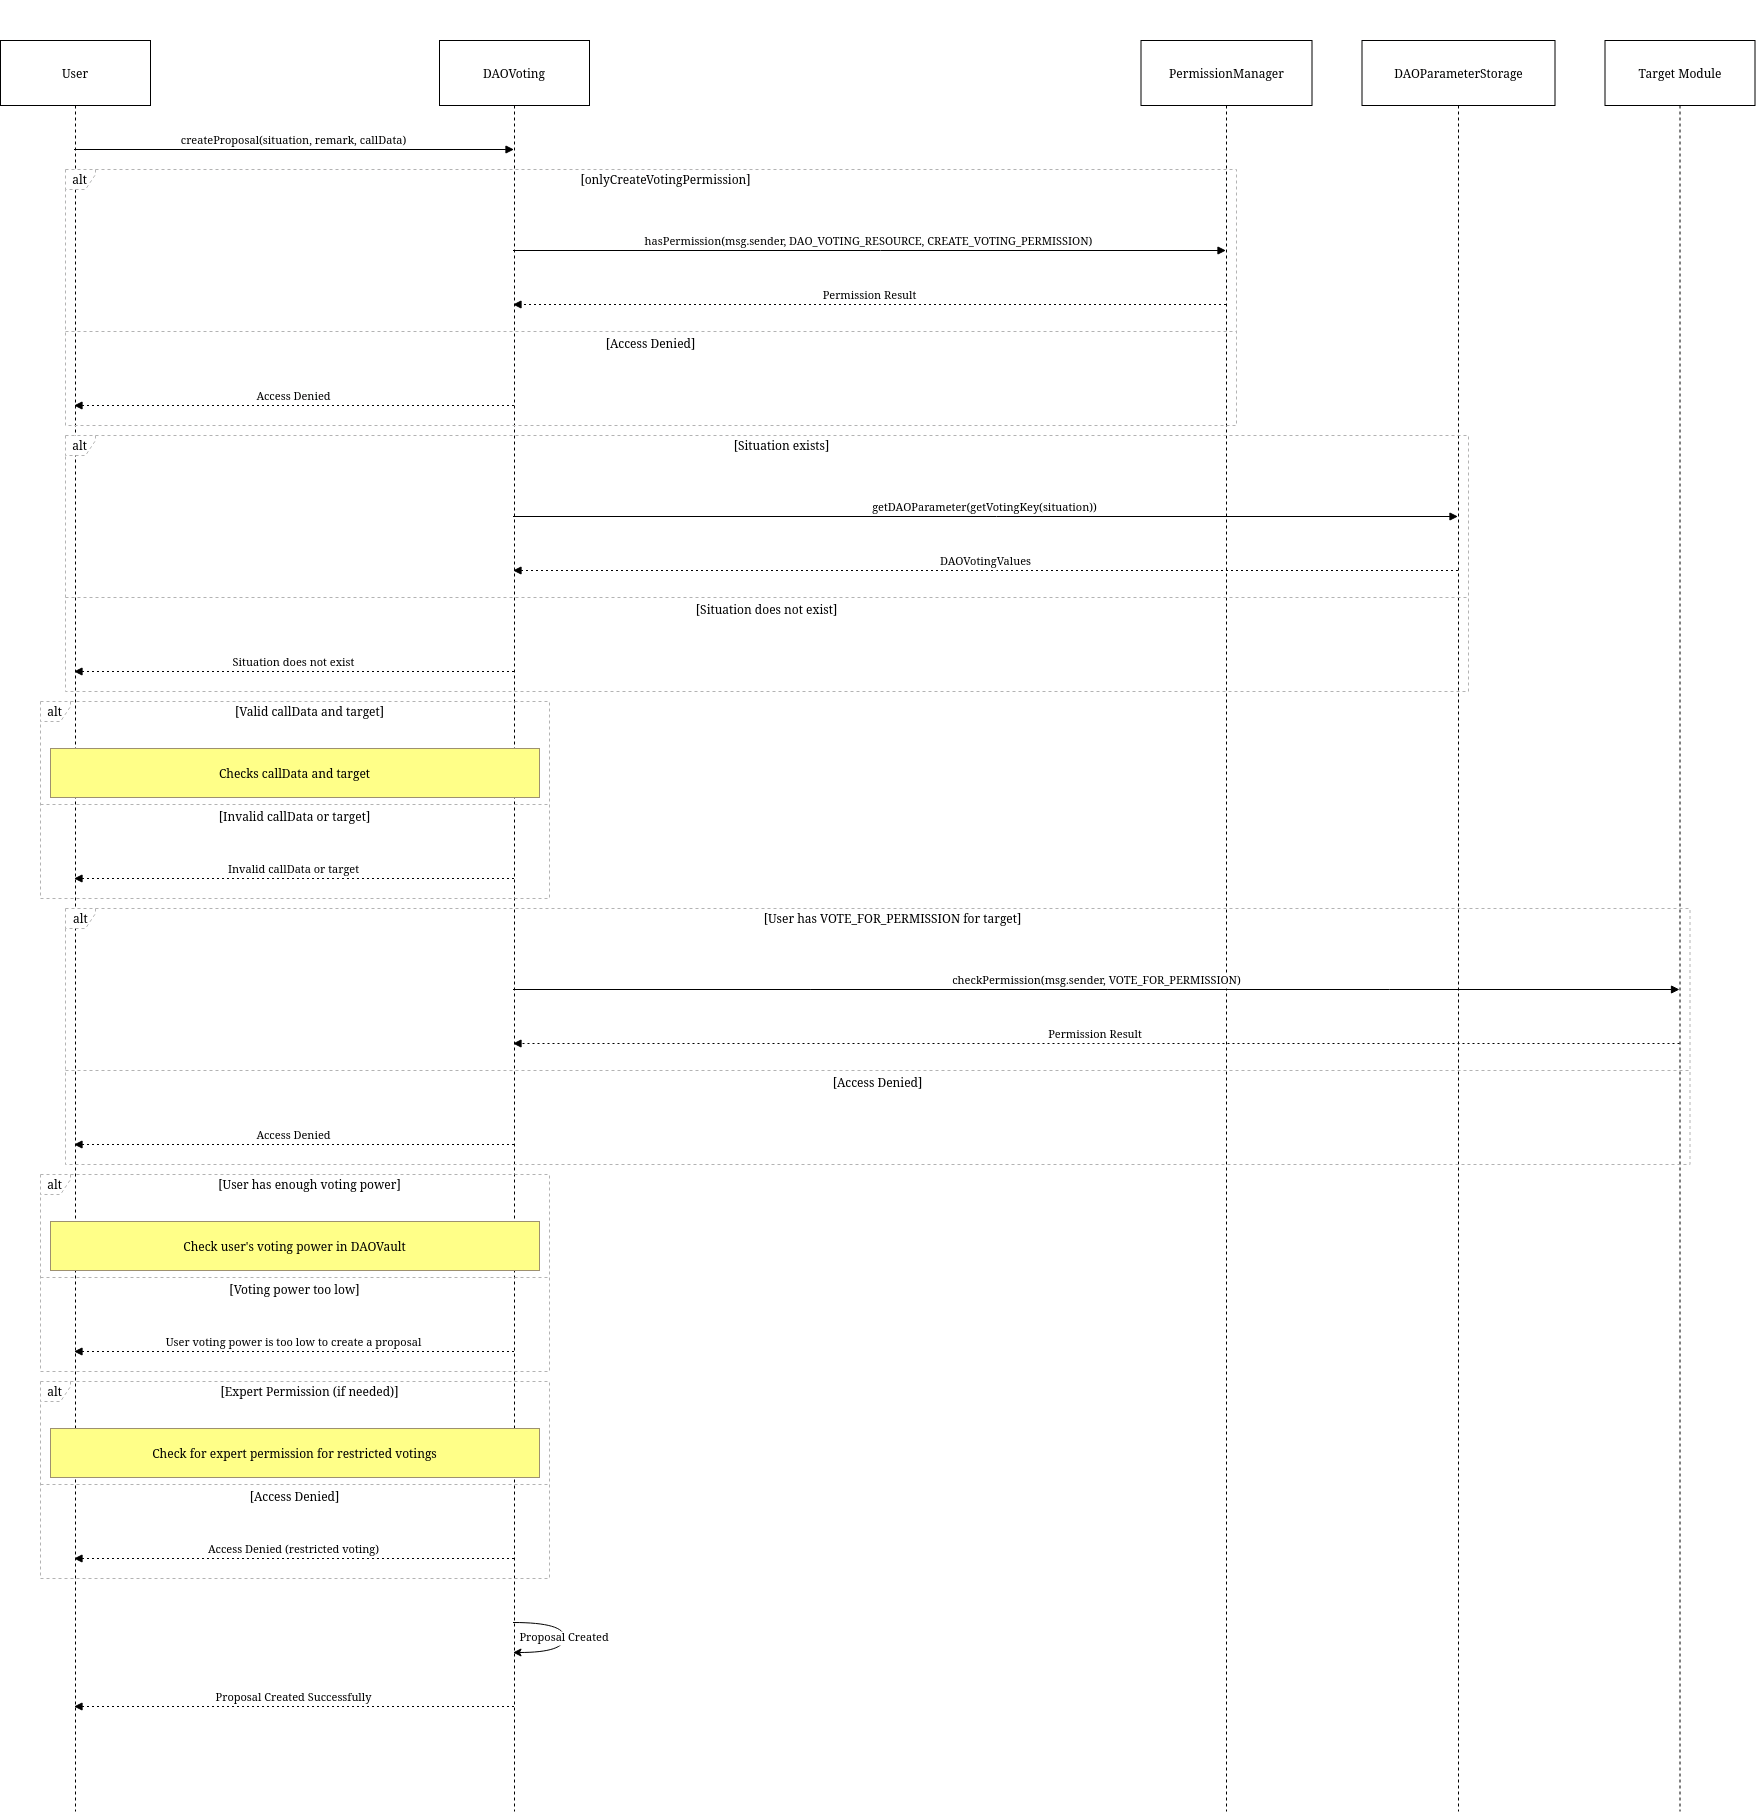

The diagram above was exported from draw.io. Its source (the exported page's mxGraphModel, read from the mxfile embedded in the PNG):
<mxGraphModel dx="2868" dy="1748" grid="1" gridSize="10" guides="1" tooltips="1" connect="1" arrows="1" fold="1" page="1" pageScale="1" pageWidth="650" pageHeight="310" math="0" shadow="0">
  <root>
    <mxCell id="9iwFT4yl8UcWl7HyaQ4q-0" />
    <mxCell id="9iwFT4yl8UcWl7HyaQ4q-1" parent="9iwFT4yl8UcWl7HyaQ4q-0" />
    <mxCell id="9iwFT4yl8UcWl7HyaQ4q-2" value="User" style="shape=umlLifeline;perimeter=lifelinePerimeter;whiteSpace=wrap;container=1;dropTarget=0;collapsible=0;recursiveResize=0;outlineConnect=0;portConstraint=eastwest;newEdgeStyle={&quot;edgeStyle&quot;:&quot;elbowEdgeStyle&quot;,&quot;elbow&quot;:&quot;vertical&quot;,&quot;curved&quot;:0,&quot;rounded&quot;:0};size=65;" parent="9iwFT4yl8UcWl7HyaQ4q-1" vertex="1">
      <mxGeometry x="20" y="20" width="150" height="1771" as="geometry" />
    </mxCell>
    <mxCell id="9iwFT4yl8UcWl7HyaQ4q-3" value="DAOVoting" style="shape=umlLifeline;perimeter=lifelinePerimeter;whiteSpace=wrap;container=1;dropTarget=0;collapsible=0;recursiveResize=0;outlineConnect=0;portConstraint=eastwest;newEdgeStyle={&quot;edgeStyle&quot;:&quot;elbowEdgeStyle&quot;,&quot;elbow&quot;:&quot;vertical&quot;,&quot;curved&quot;:0,&quot;rounded&quot;:0};size=65;" parent="9iwFT4yl8UcWl7HyaQ4q-1" vertex="1">
      <mxGeometry x="459" y="20" width="150" height="1771" as="geometry" />
    </mxCell>
    <mxCell id="9iwFT4yl8UcWl7HyaQ4q-4" value="PermissionManager" style="shape=umlLifeline;perimeter=lifelinePerimeter;whiteSpace=wrap;container=1;dropTarget=0;collapsible=0;recursiveResize=0;outlineConnect=0;portConstraint=eastwest;newEdgeStyle={&quot;edgeStyle&quot;:&quot;elbowEdgeStyle&quot;,&quot;elbow&quot;:&quot;vertical&quot;,&quot;curved&quot;:0,&quot;rounded&quot;:0};size=65;" parent="9iwFT4yl8UcWl7HyaQ4q-1" vertex="1">
      <mxGeometry x="1160.5" y="20" width="171" height="1771" as="geometry" />
    </mxCell>
    <mxCell id="9iwFT4yl8UcWl7HyaQ4q-5" value="DAOParameterStorage" style="shape=umlLifeline;perimeter=lifelinePerimeter;whiteSpace=wrap;container=1;dropTarget=0;collapsible=0;recursiveResize=0;outlineConnect=0;portConstraint=eastwest;newEdgeStyle={&quot;edgeStyle&quot;:&quot;elbowEdgeStyle&quot;,&quot;elbow&quot;:&quot;vertical&quot;,&quot;curved&quot;:0,&quot;rounded&quot;:0};size=65;" parent="9iwFT4yl8UcWl7HyaQ4q-1" vertex="1">
      <mxGeometry x="1381.5" y="20" width="193" height="1771" as="geometry" />
    </mxCell>
    <mxCell id="9iwFT4yl8UcWl7HyaQ4q-6" value="Target Module" style="shape=umlLifeline;perimeter=lifelinePerimeter;whiteSpace=wrap;container=1;dropTarget=0;collapsible=0;recursiveResize=0;outlineConnect=0;portConstraint=eastwest;newEdgeStyle={&quot;edgeStyle&quot;:&quot;elbowEdgeStyle&quot;,&quot;elbow&quot;:&quot;vertical&quot;,&quot;curved&quot;:0,&quot;rounded&quot;:0};size=65;" parent="9iwFT4yl8UcWl7HyaQ4q-1" vertex="1">
      <mxGeometry x="1624.5" y="20" width="150" height="1771" as="geometry" />
    </mxCell>
    <mxCell id="9iwFT4yl8UcWl7HyaQ4q-7" value="alt" style="shape=umlFrame;dashed=1;pointerEvents=0;dropTarget=0;strokeColor=#B3B3B3;height=20;width=30" parent="9iwFT4yl8UcWl7HyaQ4q-1" vertex="1">
      <mxGeometry x="85" y="149" width="1171" height="256" as="geometry" />
    </mxCell>
    <mxCell id="9iwFT4yl8UcWl7HyaQ4q-8" value="[onlyCreateVotingPermission]" style="text;strokeColor=none;fillColor=none;align=center;verticalAlign=middle;whiteSpace=wrap;" parent="9iwFT4yl8UcWl7HyaQ4q-7" vertex="1">
      <mxGeometry x="30" width="1141" height="20" as="geometry" />
    </mxCell>
    <mxCell id="9iwFT4yl8UcWl7HyaQ4q-9" value="[Access Denied]" style="shape=line;dashed=1;whiteSpace=wrap;verticalAlign=top;labelPosition=center;verticalLabelPosition=middle;align=center;strokeColor=#B3B3B3;" parent="9iwFT4yl8UcWl7HyaQ4q-7" vertex="1">
      <mxGeometry y="160" width="1171" height="4" as="geometry" />
    </mxCell>
    <mxCell id="9iwFT4yl8UcWl7HyaQ4q-10" value="alt" style="shape=umlFrame;dashed=1;pointerEvents=0;dropTarget=0;strokeColor=#B3B3B3;height=20;width=30" parent="9iwFT4yl8UcWl7HyaQ4q-1" vertex="1">
      <mxGeometry x="85" y="415" width="1403" height="256" as="geometry" />
    </mxCell>
    <mxCell id="9iwFT4yl8UcWl7HyaQ4q-11" value="[Situation exists]" style="text;strokeColor=none;fillColor=none;align=center;verticalAlign=middle;whiteSpace=wrap;" parent="9iwFT4yl8UcWl7HyaQ4q-10" vertex="1">
      <mxGeometry x="30" width="1373" height="20" as="geometry" />
    </mxCell>
    <mxCell id="9iwFT4yl8UcWl7HyaQ4q-12" value="[Situation does not exist]" style="shape=line;dashed=1;whiteSpace=wrap;verticalAlign=top;labelPosition=center;verticalLabelPosition=middle;align=center;strokeColor=#B3B3B3;" parent="9iwFT4yl8UcWl7HyaQ4q-10" vertex="1">
      <mxGeometry y="160" width="1403" height="4" as="geometry" />
    </mxCell>
    <mxCell id="9iwFT4yl8UcWl7HyaQ4q-13" value="alt" style="shape=umlFrame;dashed=1;pointerEvents=0;dropTarget=0;strokeColor=#B3B3B3;height=20;width=30" parent="9iwFT4yl8UcWl7HyaQ4q-1" vertex="1">
      <mxGeometry x="60" y="681" width="509" height="197" as="geometry" />
    </mxCell>
    <mxCell id="9iwFT4yl8UcWl7HyaQ4q-14" value="[Valid callData and target]" style="text;strokeColor=none;fillColor=none;align=center;verticalAlign=middle;whiteSpace=wrap;" parent="9iwFT4yl8UcWl7HyaQ4q-13" vertex="1">
      <mxGeometry x="30" width="479" height="20" as="geometry" />
    </mxCell>
    <mxCell id="9iwFT4yl8UcWl7HyaQ4q-15" value="[Invalid callData or target]" style="shape=line;dashed=1;whiteSpace=wrap;verticalAlign=top;labelPosition=center;verticalLabelPosition=middle;align=center;strokeColor=#B3B3B3;" parent="9iwFT4yl8UcWl7HyaQ4q-13" vertex="1">
      <mxGeometry y="101" width="509" height="4" as="geometry" />
    </mxCell>
    <mxCell id="9iwFT4yl8UcWl7HyaQ4q-16" value="alt" style="shape=umlFrame;dashed=1;pointerEvents=0;dropTarget=0;strokeColor=#B3B3B3;height=20;width=30" parent="9iwFT4yl8UcWl7HyaQ4q-1" vertex="1">
      <mxGeometry x="85" y="888" width="1624.5" height="256" as="geometry" />
    </mxCell>
    <mxCell id="9iwFT4yl8UcWl7HyaQ4q-17" value="[User has VOTE_FOR_PERMISSION for target]" style="text;strokeColor=none;fillColor=none;align=center;verticalAlign=middle;whiteSpace=wrap;" parent="9iwFT4yl8UcWl7HyaQ4q-16" vertex="1">
      <mxGeometry x="30" width="1594.5" height="20" as="geometry" />
    </mxCell>
    <mxCell id="9iwFT4yl8UcWl7HyaQ4q-18" value="[Access Denied]" style="shape=line;dashed=1;whiteSpace=wrap;verticalAlign=top;labelPosition=center;verticalLabelPosition=middle;align=center;strokeColor=#B3B3B3;" parent="9iwFT4yl8UcWl7HyaQ4q-16" vertex="1">
      <mxGeometry y="160" width="1624.5" height="4" as="geometry" />
    </mxCell>
    <mxCell id="9iwFT4yl8UcWl7HyaQ4q-19" value="alt" style="shape=umlFrame;dashed=1;pointerEvents=0;dropTarget=0;strokeColor=#B3B3B3;height=20;width=30" parent="9iwFT4yl8UcWl7HyaQ4q-1" vertex="1">
      <mxGeometry x="60" y="1154" width="509" height="197" as="geometry" />
    </mxCell>
    <mxCell id="9iwFT4yl8UcWl7HyaQ4q-20" value="[User has enough voting power]" style="text;strokeColor=none;fillColor=none;align=center;verticalAlign=middle;whiteSpace=wrap;" parent="9iwFT4yl8UcWl7HyaQ4q-19" vertex="1">
      <mxGeometry x="30" width="479" height="20" as="geometry" />
    </mxCell>
    <mxCell id="9iwFT4yl8UcWl7HyaQ4q-21" value="[Voting power too low]" style="shape=line;dashed=1;whiteSpace=wrap;verticalAlign=top;labelPosition=center;verticalLabelPosition=middle;align=center;strokeColor=#B3B3B3;" parent="9iwFT4yl8UcWl7HyaQ4q-19" vertex="1">
      <mxGeometry y="101" width="509" height="4" as="geometry" />
    </mxCell>
    <mxCell id="9iwFT4yl8UcWl7HyaQ4q-22" value="alt" style="shape=umlFrame;dashed=1;pointerEvents=0;dropTarget=0;strokeColor=#B3B3B3;height=20;width=30" parent="9iwFT4yl8UcWl7HyaQ4q-1" vertex="1">
      <mxGeometry x="60" y="1361" width="509" height="197" as="geometry" />
    </mxCell>
    <mxCell id="9iwFT4yl8UcWl7HyaQ4q-23" value="[Expert Permission (if needed)]" style="text;strokeColor=none;fillColor=none;align=center;verticalAlign=middle;whiteSpace=wrap;" parent="9iwFT4yl8UcWl7HyaQ4q-22" vertex="1">
      <mxGeometry x="30" width="479" height="20" as="geometry" />
    </mxCell>
    <mxCell id="9iwFT4yl8UcWl7HyaQ4q-24" value="[Access Denied]" style="shape=line;dashed=1;whiteSpace=wrap;verticalAlign=top;labelPosition=center;verticalLabelPosition=middle;align=center;strokeColor=#B3B3B3;" parent="9iwFT4yl8UcWl7HyaQ4q-22" vertex="1">
      <mxGeometry y="101" width="509" height="4" as="geometry" />
    </mxCell>
    <mxCell id="9iwFT4yl8UcWl7HyaQ4q-25" value="createProposal(situation, remark, callData)" style="verticalAlign=bottom;endArrow=block;edgeStyle=elbowEdgeStyle;elbow=vertical;curved=0;rounded=0;" parent="9iwFT4yl8UcWl7HyaQ4q-1" source="9iwFT4yl8UcWl7HyaQ4q-2" target="9iwFT4yl8UcWl7HyaQ4q-3" edge="1">
      <mxGeometry relative="1" as="geometry">
        <Array as="points">
          <mxPoint x="324.5" y="129" />
        </Array>
      </mxGeometry>
    </mxCell>
    <mxCell id="9iwFT4yl8UcWl7HyaQ4q-26" value="hasPermission(msg.sender, DAO_VOTING_RESOURCE, CREATE_VOTING_PERMISSION)" style="verticalAlign=bottom;endArrow=block;edgeStyle=elbowEdgeStyle;elbow=vertical;curved=0;rounded=0;" parent="9iwFT4yl8UcWl7HyaQ4q-1" source="9iwFT4yl8UcWl7HyaQ4q-3" target="9iwFT4yl8UcWl7HyaQ4q-4" edge="1">
      <mxGeometry relative="1" as="geometry">
        <Array as="points">
          <mxPoint x="900" y="230" />
        </Array>
      </mxGeometry>
    </mxCell>
    <mxCell id="9iwFT4yl8UcWl7HyaQ4q-27" value="Permission Result" style="verticalAlign=bottom;endArrow=block;edgeStyle=elbowEdgeStyle;elbow=vertical;curved=0;rounded=0;dashed=1;dashPattern=2 3;" parent="9iwFT4yl8UcWl7HyaQ4q-1" source="9iwFT4yl8UcWl7HyaQ4q-4" target="9iwFT4yl8UcWl7HyaQ4q-3" edge="1">
      <mxGeometry relative="1" as="geometry">
        <Array as="points">
          <mxPoint x="900" y="284" />
        </Array>
      </mxGeometry>
    </mxCell>
    <mxCell id="9iwFT4yl8UcWl7HyaQ4q-28" value="Access Denied" style="verticalAlign=bottom;endArrow=block;edgeStyle=elbowEdgeStyle;elbow=vertical;curved=0;rounded=0;dashed=1;dashPattern=2 3;" parent="9iwFT4yl8UcWl7HyaQ4q-1" source="9iwFT4yl8UcWl7HyaQ4q-3" target="9iwFT4yl8UcWl7HyaQ4q-2" edge="1">
      <mxGeometry relative="1" as="geometry">
        <Array as="points">
          <mxPoint x="324.5" y="385" />
        </Array>
      </mxGeometry>
    </mxCell>
    <mxCell id="9iwFT4yl8UcWl7HyaQ4q-29" value="getDAOParameter(getVotingKey(situation))" style="verticalAlign=bottom;endArrow=block;edgeStyle=elbowEdgeStyle;elbow=vertical;curved=0;rounded=0;" parent="9iwFT4yl8UcWl7HyaQ4q-1" source="9iwFT4yl8UcWl7HyaQ4q-3" target="9iwFT4yl8UcWl7HyaQ4q-5" edge="1">
      <mxGeometry relative="1" as="geometry">
        <Array as="points">
          <mxPoint x="1016" y="496" />
        </Array>
      </mxGeometry>
    </mxCell>
    <mxCell id="9iwFT4yl8UcWl7HyaQ4q-30" value="DAOVotingValues" style="verticalAlign=bottom;endArrow=block;edgeStyle=elbowEdgeStyle;elbow=vertical;curved=0;rounded=0;dashed=1;dashPattern=2 3;" parent="9iwFT4yl8UcWl7HyaQ4q-1" source="9iwFT4yl8UcWl7HyaQ4q-5" target="9iwFT4yl8UcWl7HyaQ4q-3" edge="1">
      <mxGeometry relative="1" as="geometry">
        <Array as="points">
          <mxPoint x="1016" y="550" />
        </Array>
      </mxGeometry>
    </mxCell>
    <mxCell id="9iwFT4yl8UcWl7HyaQ4q-31" value="Situation does not exist" style="verticalAlign=bottom;endArrow=block;edgeStyle=elbowEdgeStyle;elbow=vertical;curved=0;rounded=0;dashed=1;dashPattern=2 3;" parent="9iwFT4yl8UcWl7HyaQ4q-1" source="9iwFT4yl8UcWl7HyaQ4q-3" target="9iwFT4yl8UcWl7HyaQ4q-2" edge="1">
      <mxGeometry relative="1" as="geometry">
        <Array as="points">
          <mxPoint x="324.5" y="651" />
        </Array>
      </mxGeometry>
    </mxCell>
    <mxCell id="9iwFT4yl8UcWl7HyaQ4q-32" value="Invalid callData or target" style="verticalAlign=bottom;endArrow=block;edgeStyle=elbowEdgeStyle;elbow=vertical;curved=0;rounded=0;dashed=1;dashPattern=2 3;" parent="9iwFT4yl8UcWl7HyaQ4q-1" source="9iwFT4yl8UcWl7HyaQ4q-3" target="9iwFT4yl8UcWl7HyaQ4q-2" edge="1">
      <mxGeometry relative="1" as="geometry">
        <Array as="points">
          <mxPoint x="324.5" y="858" />
        </Array>
      </mxGeometry>
    </mxCell>
    <mxCell id="9iwFT4yl8UcWl7HyaQ4q-33" value="checkPermission(msg.sender, VOTE_FOR_PERMISSION)" style="verticalAlign=bottom;endArrow=block;edgeStyle=elbowEdgeStyle;elbow=vertical;curved=0;rounded=0;" parent="9iwFT4yl8UcWl7HyaQ4q-1" source="9iwFT4yl8UcWl7HyaQ4q-3" target="9iwFT4yl8UcWl7HyaQ4q-6" edge="1">
      <mxGeometry relative="1" as="geometry">
        <Array as="points">
          <mxPoint x="1126.75" y="969" />
        </Array>
      </mxGeometry>
    </mxCell>
    <mxCell id="9iwFT4yl8UcWl7HyaQ4q-34" value="Permission Result" style="verticalAlign=bottom;endArrow=block;edgeStyle=elbowEdgeStyle;elbow=vertical;curved=0;rounded=0;dashed=1;dashPattern=2 3;" parent="9iwFT4yl8UcWl7HyaQ4q-1" source="9iwFT4yl8UcWl7HyaQ4q-6" target="9iwFT4yl8UcWl7HyaQ4q-3" edge="1">
      <mxGeometry relative="1" as="geometry">
        <Array as="points">
          <mxPoint x="1126.75" y="1023" />
        </Array>
      </mxGeometry>
    </mxCell>
    <mxCell id="9iwFT4yl8UcWl7HyaQ4q-35" value="Access Denied" style="verticalAlign=bottom;endArrow=block;edgeStyle=elbowEdgeStyle;elbow=vertical;curved=0;rounded=0;dashed=1;dashPattern=2 3;" parent="9iwFT4yl8UcWl7HyaQ4q-1" source="9iwFT4yl8UcWl7HyaQ4q-3" target="9iwFT4yl8UcWl7HyaQ4q-2" edge="1">
      <mxGeometry relative="1" as="geometry">
        <Array as="points">
          <mxPoint x="324.5" y="1124" />
        </Array>
      </mxGeometry>
    </mxCell>
    <mxCell id="9iwFT4yl8UcWl7HyaQ4q-36" value="User voting power is too low to create a proposal" style="verticalAlign=bottom;endArrow=block;edgeStyle=elbowEdgeStyle;elbow=vertical;curved=0;rounded=0;dashed=1;dashPattern=2 3;" parent="9iwFT4yl8UcWl7HyaQ4q-1" source="9iwFT4yl8UcWl7HyaQ4q-3" target="9iwFT4yl8UcWl7HyaQ4q-2" edge="1">
      <mxGeometry relative="1" as="geometry">
        <Array as="points">
          <mxPoint x="324.5" y="1331" />
        </Array>
      </mxGeometry>
    </mxCell>
    <mxCell id="9iwFT4yl8UcWl7HyaQ4q-37" value="Access Denied (restricted voting)" style="verticalAlign=bottom;endArrow=block;edgeStyle=elbowEdgeStyle;elbow=vertical;curved=0;rounded=0;dashed=1;dashPattern=2 3;" parent="9iwFT4yl8UcWl7HyaQ4q-1" source="9iwFT4yl8UcWl7HyaQ4q-3" target="9iwFT4yl8UcWl7HyaQ4q-2" edge="1">
      <mxGeometry relative="1" as="geometry">
        <Array as="points">
          <mxPoint x="324.5" y="1538" />
        </Array>
      </mxGeometry>
    </mxCell>
    <mxCell id="9iwFT4yl8UcWl7HyaQ4q-38" value="Proposal Created" style="curved=1;rounded=0;" parent="9iwFT4yl8UcWl7HyaQ4q-1" source="9iwFT4yl8UcWl7HyaQ4q-3" target="9iwFT4yl8UcWl7HyaQ4q-3" edge="1">
      <mxGeometry relative="1" as="geometry">
        <Array as="points">
          <mxPoint x="584" y="1602" />
          <mxPoint x="584" y="1632" />
        </Array>
      </mxGeometry>
    </mxCell>
    <mxCell id="9iwFT4yl8UcWl7HyaQ4q-39" value="Proposal Created Successfully" style="verticalAlign=bottom;endArrow=block;edgeStyle=elbowEdgeStyle;elbow=vertical;curved=0;rounded=0;dashed=1;dashPattern=2 3;" parent="9iwFT4yl8UcWl7HyaQ4q-1" source="9iwFT4yl8UcWl7HyaQ4q-3" target="9iwFT4yl8UcWl7HyaQ4q-2" edge="1">
      <mxGeometry relative="1" as="geometry">
        <Array as="points">
          <mxPoint x="324.5" y="1686" />
        </Array>
      </mxGeometry>
    </mxCell>
    <mxCell id="9iwFT4yl8UcWl7HyaQ4q-40" value="Checks callData and target" style="fillColor=#ffff88;strokeColor=#9E916F;" parent="9iwFT4yl8UcWl7HyaQ4q-1" vertex="1">
      <mxGeometry x="70" y="728" width="489" height="49" as="geometry" />
    </mxCell>
    <mxCell id="9iwFT4yl8UcWl7HyaQ4q-41" value="Check user's voting power in DAOVault" style="fillColor=#ffff88;strokeColor=#9E916F;" parent="9iwFT4yl8UcWl7HyaQ4q-1" vertex="1">
      <mxGeometry x="70" y="1201" width="489" height="49" as="geometry" />
    </mxCell>
    <mxCell id="9iwFT4yl8UcWl7HyaQ4q-42" value="Check for expert permission for restricted votings" style="fillColor=#ffff88;strokeColor=#9E916F;" parent="9iwFT4yl8UcWl7HyaQ4q-1" vertex="1">
      <mxGeometry x="70" y="1408" width="489" height="49" as="geometry" />
    </mxCell>
    <mxCell id="VM3LFdlNtDoI8-N3Auqb-0" value="&amp;nbsp;" style="text;whiteSpace=wrap;html=1;" vertex="1" parent="9iwFT4yl8UcWl7HyaQ4q-1">
      <mxGeometry x="790" y="-20" width="40" height="40" as="geometry" />
    </mxCell>
  </root>
</mxGraphModel>